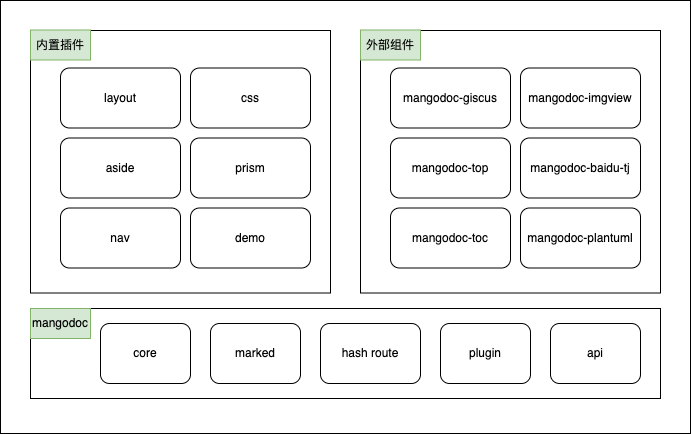

The diagram above was exported from draw.io. Its source (the exported page's mxGraphModel, read from the mxfile embedded in the PNG):
<mxGraphModel dx="890" dy="469" grid="1" gridSize="10" guides="1" tooltips="1" connect="1" arrows="1" fold="1" page="1" pageScale="1" pageWidth="827" pageHeight="1169" math="0" shadow="0">
  <root>
    <mxCell id="0" />
    <mxCell id="1" parent="0" />
    <mxCell id="37" value="" style="rounded=0;whiteSpace=wrap;html=1;" parent="1" vertex="1">
      <mxGeometry x="70" y="97" width="690" height="433" as="geometry" />
    </mxCell>
    <mxCell id="19" value="" style="rounded=0;whiteSpace=wrap;html=1;" parent="1" vertex="1">
      <mxGeometry x="100" y="127" width="300" height="262.5" as="geometry" />
    </mxCell>
    <mxCell id="15" value="" style="rounded=0;whiteSpace=wrap;html=1;" parent="1" vertex="1">
      <mxGeometry x="100" y="405" width="630" height="90" as="geometry" />
    </mxCell>
    <mxCell id="4" value="layout" style="rounded=1;whiteSpace=wrap;html=1;" parent="1" vertex="1">
      <mxGeometry x="130" y="164.5" width="120" height="60" as="geometry" />
    </mxCell>
    <mxCell id="5" value="aside" style="rounded=1;whiteSpace=wrap;html=1;" parent="1" vertex="1">
      <mxGeometry x="130" y="234.5" width="120" height="60" as="geometry" />
    </mxCell>
    <mxCell id="6" value="nav" style="rounded=1;whiteSpace=wrap;html=1;" parent="1" vertex="1">
      <mxGeometry x="130" y="304.5" width="120" height="60" as="geometry" />
    </mxCell>
    <mxCell id="8" value="prism" style="rounded=1;whiteSpace=wrap;html=1;" parent="1" vertex="1">
      <mxGeometry x="260" y="234.5" width="120" height="60" as="geometry" />
    </mxCell>
    <mxCell id="10" value="core" style="rounded=1;whiteSpace=wrap;html=1;" parent="1" vertex="1">
      <mxGeometry x="170" y="420" width="90" height="60" as="geometry" />
    </mxCell>
    <mxCell id="11" value="marked" style="rounded=1;whiteSpace=wrap;html=1;" parent="1" vertex="1">
      <mxGeometry x="280" y="420" width="90" height="60" as="geometry" />
    </mxCell>
    <mxCell id="12" value="hash route" style="rounded=1;whiteSpace=wrap;html=1;" parent="1" vertex="1">
      <mxGeometry x="390" y="420" width="100" height="60" as="geometry" />
    </mxCell>
    <mxCell id="13" value="plugin" style="rounded=1;whiteSpace=wrap;html=1;" parent="1" vertex="1">
      <mxGeometry x="510" y="420" width="90" height="60" as="geometry" />
    </mxCell>
    <mxCell id="16" value="mangodoc" style="text;html=1;strokeColor=#82b366;fillColor=#d5e8d4;align=center;verticalAlign=middle;whiteSpace=wrap;rounded=0;" parent="1" vertex="1">
      <mxGeometry x="100" y="405" width="60" height="30" as="geometry" />
    </mxCell>
    <mxCell id="17" value="css" style="rounded=1;whiteSpace=wrap;html=1;" parent="1" vertex="1">
      <mxGeometry x="260" y="164.5" width="120" height="60" as="geometry" />
    </mxCell>
    <mxCell id="18" value="demo" style="rounded=1;whiteSpace=wrap;html=1;" parent="1" vertex="1">
      <mxGeometry x="260" y="304.5" width="120" height="60" as="geometry" />
    </mxCell>
    <mxCell id="20" value="内置插件" style="text;html=1;strokeColor=#82b366;fillColor=#d5e8d4;align=center;verticalAlign=middle;whiteSpace=wrap;rounded=0;" parent="1" vertex="1">
      <mxGeometry x="100" y="126.5" width="60" height="30" as="geometry" />
    </mxCell>
    <mxCell id="29" value="" style="rounded=0;whiteSpace=wrap;html=1;" parent="1" vertex="1">
      <mxGeometry x="430" y="127" width="300" height="262.5" as="geometry" />
    </mxCell>
    <mxCell id="30" value="mangodoc-giscus" style="rounded=1;whiteSpace=wrap;html=1;" parent="1" vertex="1">
      <mxGeometry x="460" y="164.5" width="120" height="60" as="geometry" />
    </mxCell>
    <mxCell id="31" value="mangodoc-top" style="rounded=1;whiteSpace=wrap;html=1;" parent="1" vertex="1">
      <mxGeometry x="460" y="234.5" width="120" height="60" as="geometry" />
    </mxCell>
    <mxCell id="32" value="mangodoc-toc" style="rounded=1;whiteSpace=wrap;html=1;" parent="1" vertex="1">
      <mxGeometry x="460" y="304.5" width="120" height="60" as="geometry" />
    </mxCell>
    <mxCell id="33" value="mangodoc-baidu-tj" style="rounded=1;whiteSpace=wrap;html=1;" parent="1" vertex="1">
      <mxGeometry x="590" y="234.5" width="120" height="60" as="geometry" />
    </mxCell>
    <mxCell id="34" value="mangodoc-imgview" style="rounded=1;whiteSpace=wrap;html=1;" parent="1" vertex="1">
      <mxGeometry x="590" y="164.5" width="120" height="60" as="geometry" />
    </mxCell>
    <mxCell id="36" value="外部组件" style="text;html=1;strokeColor=#82b366;fillColor=#d5e8d4;align=center;verticalAlign=middle;whiteSpace=wrap;rounded=0;" parent="1" vertex="1">
      <mxGeometry x="430" y="126.5" width="60" height="30" as="geometry" />
    </mxCell>
    <mxCell id="38" value="api" style="rounded=1;whiteSpace=wrap;html=1;" vertex="1" parent="1">
      <mxGeometry x="620" y="420" width="90" height="60" as="geometry" />
    </mxCell>
    <mxCell id="39" value="mangodoc-plantuml" style="rounded=1;whiteSpace=wrap;html=1;" vertex="1" parent="1">
      <mxGeometry x="590" y="304.5" width="120" height="60" as="geometry" />
    </mxCell>
  </root>
</mxGraphModel>